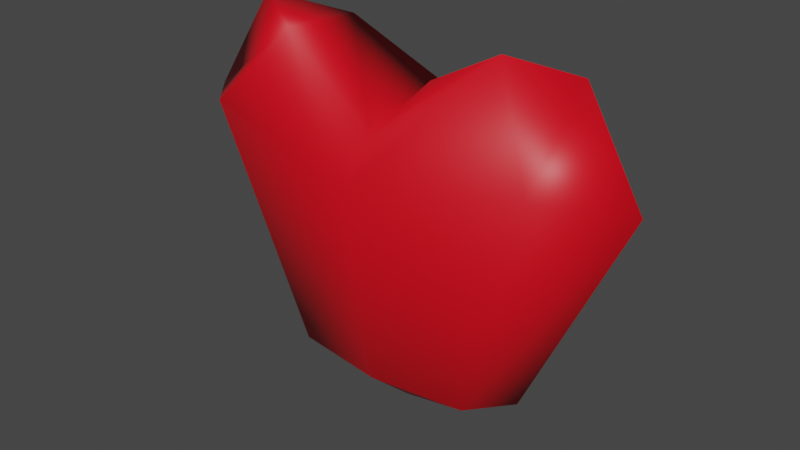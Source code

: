 # Source: deathToken.blend  (saved by Blender 3.4.6; exported with 4.5.12 LTS)
import bpy
from mathutils import Matrix  # noqa: F401  (used for matrix-valued properties, if any)

bpy.ops.wm.read_factory_settings(use_empty=True)
scene = bpy.context.scene
scene.name = 'Scene'

# ---- collections
col_collection = bpy.data.collections.new('Collection'); scene.collection.children.link(col_collection)

# ---- materials (node trees are filled in below, after node groups)
mat_apple = bpy.data.materials.new('apple')
mat_apple.use_transparent_shadow = False

# ---- material node trees
mat_apple.use_nodes = True; mat_apple.node_tree.nodes.clear()
_N = mat_apple.node_tree.nodes; _L = mat_apple.node_tree.links
n0 = _N.new('ShaderNodeBsdfPrincipled'); n0.name = 'Principled BSDF'; n0.location = (10, 300)
n0.distribution = 'GGX'
n0.subsurface_method = 'RANDOM_WALK_SKIN'
n0.inputs[0].default_value = (0.8, 0.0, 0.01032, 1.0)
n0.inputs[27].default_value = (0.0, 0.0, 0.0, 1.0)
n0.inputs[28].default_value = 1.0
n1 = _N.new('ShaderNodeOutputMaterial'); n1.name = 'Material Output'; n1.location = (320, 270)
_L.new(n0.outputs[0], n1.inputs[0])
n1.is_active_output = True

# ---- world
world_world = bpy.data.worlds.new('World'); scene.world = world_world
world_world.use_nodes = True; world_world.node_tree.nodes.clear()
_N = world_world.node_tree.nodes; _L = world_world.node_tree.links
n0 = _N.new('ShaderNodeOutputWorld'); n0.name = 'World Output'; n0.location = (300, 300)
n1 = _N.new('ShaderNodeBackground'); n1.name = 'Background'; n1.location = (10, 300)
n1.inputs[0].default_value = (0.05088, 0.05088, 0.05088, 1.0)
_L.new(n1.outputs[0], n0.inputs[0])
n0.is_active_output = True
world_world.color = (0.05088, 0.05088, 0.05088)
world_world.use_sun_shadow = False
world_world.sun_shadow_jitter_overblur = 0.0

# ---- meshes
me_cube_001 = bpy.data.meshes.new('Cube.001')
me_cube_001.from_pydata([(0.02651, 0.0673, -0.1208), (0.02757, -0.07106, -0.118), (-0.02675, -0.07106, -0.118), (-0.02675, 0.06347, -0.118), (0.02391, 0.06062, 0.105), (0.03296, -0.08149, 0.09486), (-0.004645, -0.07504, 0.1133), (-0.03191, 0.06469, 0.1077), (-0.0461, -0.1219, 0.05089), (0.04047, 0.1095, 0.0385), (0.04457, -0.1128, 0.03912), (-0.04577, 0.1169, 0.05187), (-0.03593, -0.002987, -0.1178), (-0.03883, -0.007331, 0.05785), (-0.06428, -0.006348, 0.03027), (0.0008134, -0.004795, -0.1507), (0.004843, -0.1249, 0.1079), (0.001244, -0.09457, -0.1178), (0.004111, -0.1661, 0.03701), (0.03619, 0.0006634, -0.1197), (0.03927, 0.002932, 0.06958), (0.05659, 0.0002086, 0.0403), (-0.0008813, 0.08836, -0.1196), (0.0002353, 0.1639, 0.04071), (-0.002347, 0.112, 0.116), (0.0007294, -0.02081, 0.08402)], [], [(1, 15, 19), (4, 23, 24), (10, 17, 1), (8, 12, 2), (9, 23, 4), (8, 16, 6), (3, 14, 11), (9, 22, 23), (21, 0, 9), (1, 17, 15), (0, 21, 19), (10, 18, 17), (8, 14, 12), (3, 11, 23), (8, 18, 16), (8, 6, 14), (9, 0, 22), (9, 4, 21), (14, 6, 13), (12, 14, 3), (14, 13, 7), (5, 18, 10), (14, 7, 11), (15, 12, 3), (16, 18, 5), (21, 4, 20), (2, 18, 8), (17, 18, 2), (15, 17, 2), (21, 5, 10), (19, 15, 0), (19, 21, 10), (21, 20, 5), (19, 10, 1), (23, 22, 3), (23, 11, 7), (22, 15, 3), (24, 23, 7), (2, 12, 15), (0, 15, 22), (20, 4, 13), (13, 4, 7), (24, 7, 4), (16, 5, 6), (20, 25, 6, 5), (6, 25, 13), (13, 25, 20)])
me_cube_001.polygons.foreach_set('use_smooth', [True] * 47)
me_cube_001.materials.append(mat_apple)
me_cube_001.update()
me_cube_001.normals_split_custom_set([tuple(v) for v in zip(*[iter([0.7345, -0.3894, -0.5558, -0.005041, -0.01548, -0.9999, 0.8877, 0.007219, -0.4603, 0.5913, 0.3618, 0.7207, 0.06311, 0.9921, 0.1084, 0.3499, 0.1126, 0.93, 0.9037, -0.4186, 0.09036, 0.02804, -0.7636, -0.6451, 0.7345, -0.3894, -0.5558, -0.8634, -0.4608, 0.2053, -0.8798, -0.002568, -0.4753, -0.7228, -0.3868, -0.5726, 0.895, 0.4278, 0.1266, 0.06311, 0.9921, 0.1084, 0.5913, 0.3618, 0.7207, -0.8634, -0.4608, 0.2053, 0.001573, -0.08494, 0.9964, -0.5445, -0.1395, 0.8271, -0.742, 0.3586, -0.5664, -0.9863, -0.03427, 0.1612, -0.8328, 0.5076, 0.2208, 0.895, 0.4278, 0.1266, -0.04219, 0.7575, -0.6514, 0.06311, 0.9921, 0.1084, 0.9883, 0.02501, 0.1504, 0.7005, 0.4162, -0.5798, 0.895, 0.4278, 0.1266, 0.7345, -0.3894, -0.5558, 0.02804, -0.7636, -0.6451, -0.005041, -0.01548, -0.9999, 0.7005, 0.4162, -0.5798, 0.9883, 0.02501, 0.1504, 0.8877, 0.007219, -0.4603, 0.9037, -0.4186, 0.09036, 0.09956, -0.9946, 0.02994, 0.02804, -0.7636, -0.6451, -0.8634, -0.4608, 0.2053, -0.9863, -0.03427, 0.1612, -0.8798, -0.002568, -0.4753, -0.742, 0.3586, -0.5664, -0.8328, 0.5076, 0.2208, 0.06311, 0.9921, 0.1084, -0.8634, -0.4608, 0.2053, 0.09956, -0.9946, 0.02994, 0.001573, -0.08494, 0.9964, -0.8634, -0.4608, 0.2053, -0.5445, -0.1395, 0.8271, -0.9863, -0.03427, 0.1612, 0.895, 0.4278, 0.1266, 0.7005, 0.4162, -0.5798, -0.04219, 0.7575, -0.6514, 0.895, 0.4278, 0.1266, 0.5913, 0.3618, 0.7207, 0.9883, 0.02501, 0.1504, -0.9863, -0.03427, 0.1612, -0.5445, -0.1395, 0.8271, -0.6965, -0.04654, 0.716, -0.8798, -0.002568, -0.4753, -0.9863, -0.03427, 0.1612, -0.742, 0.3586, -0.5664, -0.9863, -0.03427, 0.1612, -0.6965, -0.04654, 0.716, -0.7421, -0.4516, 0.4953, 0.7245, -0.4535, 0.519, 0.09956, -0.9946, 0.02994, 0.9037, -0.4186, 0.09036, -0.9863, -0.03427, 0.1612, -0.7421, -0.4516, 0.4953, -0.8328, 0.5076, 0.2208, -0.005041, -0.01548, -0.9999, -0.8798, -0.002568, -0.4753, -0.742, 0.3586, -0.5664, 0.001573, -0.08494, 0.9964, 0.09956, -0.9946, 0.02994, 0.7245, -0.4535, 0.519, 0.9883, 0.02501, 0.1504, 0.5913, 0.3618, 0.7207, 0.8612, -0.05568, 0.5051, -0.7228, -0.3868, -0.5726, 0.09956, -0.9946, 0.02994, -0.8634, -0.4608, 0.2053, 0.02804, -0.7636, -0.6451, 0.09956, -0.9946, 0.02994, -0.7228, -0.3868, -0.5726, -0.005041, -0.01548, -0.9999, 0.02804, -0.7636, -0.6451, -0.7228, -0.3868, -0.5726, 0.9883, 0.02501, 0.1504, 0.7245, -0.4535, 0.519, 0.9037, -0.4186, 0.09036, 0.8877, 0.007219, -0.4603, -0.005041, -0.01548, -0.9999, 0.7005, 0.4162, -0.5798, 0.8877, 0.007219, -0.4603, 0.9883, 0.02501, 0.1504, 0.9037, -0.4186, 0.09036, 0.9883, 0.02501, 0.1504, 0.8612, -0.05568, 0.5051, 0.7245, -0.4535, 0.519, 0.8877, 0.007219, -0.4603, 0.9037, -0.4186, 0.09036, 0.7345, -0.3894, -0.5558, 0.06311, 0.9921, 0.1084, -0.04219, 0.7575, -0.6514, -0.742, 0.3586, -0.5664, 0.06311, 0.9921, 0.1084, -0.8328, 0.5076, 0.2208, -0.7421, -0.4516, 0.4953, -0.04219, 0.7575, -0.6514, -0.005041, -0.01548, -0.9999, -0.742, 0.3586, -0.5664, 0.3499, 0.1126, 0.93, 0.06311, 0.9921, 0.1084, -0.7421, -0.4516, 0.4953, -0.7228, -0.3868, -0.5726, -0.8798, -0.002568, -0.4753, -0.005041, -0.01548, -0.9999, 0.7005, 0.4162, -0.5798, -0.005041, -0.01548, -0.9999, -0.04219, 0.7575, -0.6514, 0.8612, -0.05568, 0.5051, 0.5913, 0.3618, 0.7207, -0.6965, -0.04654, 0.716, -0.6965, -0.04654, 0.716, 0.5913, 0.3618, 0.7207, -0.7421, -0.4516, 0.4953, 0.3499, 0.1126, 0.93, -0.7421, -0.4516, 0.4953, 0.5913, 0.3618, 0.7207, 0.001573, -0.08494, 0.9964, 0.7245, -0.4535, 0.519, -0.5445, -0.1395, 0.8271, 0.8612, -0.05568, 0.5051, -0.08284, 0.3924, 0.9161, -0.5445, -0.1395, 0.8271, 0.7245, -0.4535, 0.519, -0.5445, -0.1395, 0.8271, -0.08284, 0.3924, 0.9161, -0.6965, -0.04654, 0.716, -0.6965, -0.04654, 0.716, -0.08284, 0.3924, 0.9161, 0.8612, -0.05568, 0.5051])] * 3)])

# ---- objects
ob_bounding_sphere_001 = bpy.data.objects.new('bounding_sphere.001', None)
ob_bounding_sphere = bpy.data.objects.new('bounding_sphere', None)
ob_cube = bpy.data.objects.new('Cube', me_cube_001)
ob_dynamic_box = bpy.data.objects.new('dynamic_box', None)
ob_placeattach_box = bpy.data.objects.new('placeAttach_box', None)
ob_static_box = bpy.data.objects.new('static_box', None)
ob_icon_camera = bpy.data.objects.new('icon_camera', None)

# ---- transforms, parenting, visibility, modifiers, constraints
ob_bounding_sphere_001.location = (0.0, 0.0, 0.0)
ob_bounding_sphere_001.rotation_mode = 'QUATERNION'
ob_bounding_sphere_001.rotation_quaternion = (1.0, 0.0, 0.0, 0.0)
ob_bounding_sphere_001.scale = (0.4344, 0.4344, 0.4344)
ob_bounding_sphere_001.empty_display_size = 0.001
ob_bounding_sphere.location = (0.0, 0.0, 0.0)
ob_bounding_sphere.rotation_mode = 'QUATERNION'
ob_bounding_sphere.rotation_quaternion = (1.0, 0.0, 0.0, 0.0)
ob_bounding_sphere.scale = (0.122, 0.122, 0.122)
ob_bounding_sphere.empty_display_size = 0.001
ob_cube.location = (0.0, 0.0, 0.02208)
ob_cube.rotation_mode = 'QUATERNION'
ob_cube.rotation_quaternion = (0.7071, 0.0, 0.0, 0.7071)
ob_dynamic_box.location = (0.0, 0.0, -0.003901)
ob_dynamic_box.rotation_mode = 'QUATERNION'
ob_dynamic_box.rotation_quaternion = (0.9994, 0.0, 0.03495, 0.0)
ob_dynamic_box.scale = (0.07072, 0.07072, 0.07072)
ob_dynamic_box.empty_display_size = 0.00156
ob_placeattach_box.location = (0.0, 0.0, -0.004705)
ob_placeattach_box.rotation_mode = 'QUATERNION'
ob_placeattach_box.rotation_quaternion = (0.9994, 0.0, 0.03495, 0.0)
ob_placeattach_box.scale = (0.07072, 0.07072, 0.07072)
ob_placeattach_box.empty_display_size = 0.001882
ob_static_box.location = (0.0, 0.0, -0.004705)
ob_static_box.rotation_mode = 'QUATERNION'
ob_static_box.rotation_quaternion = (0.9994, 0.0, 0.03495, 0.0)
ob_static_box.scale = (0.07072, 0.07072, 0.07072)
ob_static_box.empty_display_size = 0.001882
ob_icon_camera.location = (0.02391, 0.1943, 0.02896)
ob_icon_camera.rotation_mode = 'QUATERNION'
ob_icon_camera.rotation_quaternion = (0.461, 0.1151, -0.8797, 0.01867)
ob_icon_camera.empty_display_type = 'CONE'
ob_icon_camera.empty_display_size = 0.611

# ---- collection membership
scene.collection.objects.link(ob_bounding_sphere_001)
col_collection.objects.link(ob_bounding_sphere)
col_collection.objects.link(ob_cube)
col_collection.objects.link(ob_dynamic_box)
col_collection.objects.link(ob_placeattach_box)
col_collection.objects.link(ob_static_box)
col_collection.objects.link(ob_icon_camera)

# ---- scene / render settings (as saved in the file)
scene.frame_start = 1; scene.frame_end = 250; scene.frame_set(1)
scene.render.engine = 'BLENDER_EEVEE_NEXT'
scene.cycles.sampling_pattern = 'TABULATED_SOBOL'
scene.cycles.use_light_tree = False
scene.view_settings.view_transform = 'Filmic'
bpy.context.view_layer.update()

# ---- added for rendering (the .blend has no active camera and no usable light): camera, sun
cam_auto = bpy.data.cameras.new('AutoCamera')
cam_auto.lens = 50.0
cam_auto.sensor_width = 36.0
cam_auto.clip_end = 1000.0
ob_auto_camera = bpy.data.objects.new('AutoCamera', cam_auto)
scene.collection.objects.link(ob_auto_camera)
ob_auto_camera.location = (0.409236, -0.493638, 0.33128)
ob_auto_camera.rotation_euler = (1.09748, -7.21219e-08, 0.694738)
scene.camera = ob_auto_camera
light_auto_sun = bpy.data.lights.new('AutoSun', 'SUN')
light_auto_sun.energy = 3.0
light_auto_sun.angle = 0.0523599
ob_auto_sun = bpy.data.objects.new('AutoSun', light_auto_sun)
scene.collection.objects.link(ob_auto_sun)
ob_auto_sun.rotation_euler = (0.872665, 0.174533, 0.523599)
bpy.context.view_layer.update()

